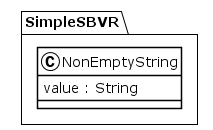

The diagram above was rendered by PlantUML. Its source (embedded in the PNG):
@startuml
!theme plain
package SimpleSBVR {
class NonEmptyString {
	 value : String
}
}
@enduml